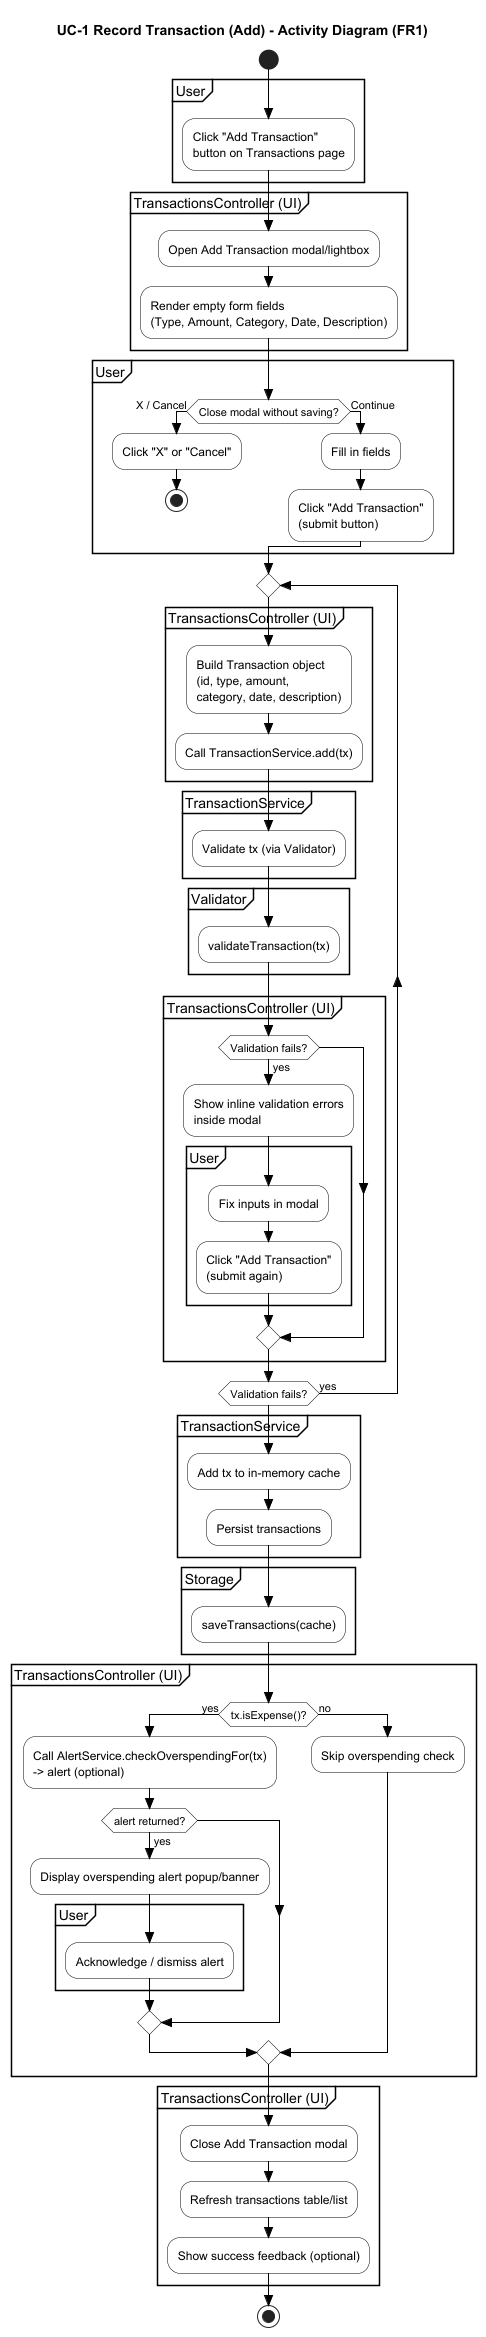

The diagram above was rendered by PlantUML. Its source (embedded in the PNG):
@startuml
title UC-1 Record Transaction (Add) - Activity Diagram (FR1)

skinparam style strictuml
skinparam shadowing false
skinparam activity {
  BackgroundColor white
  BorderColor black
  ArrowColor black
}
skinparam linetype ortho

start

partition "User" {
  :Click "Add Transaction"\nbutton on Transactions page;
}

partition "TransactionsController (UI)" {
  :Open Add Transaction modal/lightbox;
  :Render empty form fields\n(Type, Amount, Category, Date, Description);
}

' --- User can cancel/close at any time before successful submit ---
partition "User" {
  if (Close modal without saving?) then (X / Cancel)
    :Click "X" or "Cancel";
    stop
  else (Continue)
    :Fill in fields;
    :Click "Add Transaction"\n(submit button);
  endif
}

repeat
  partition "TransactionsController (UI)" {
    :Build Transaction object\n(id, type, amount,\ncategory, date, description);
    :Call TransactionService.add(tx);
  }

  partition "TransactionService" {
    :Validate tx (via Validator);
  }

  partition "Validator" {
    :validateTransaction(tx);
  }

  partition "TransactionsController (UI)" {
    if (Validation fails?) then (yes)
      :Show inline validation errors\ninside modal;
      partition "User" {
        :Fix inputs in modal;
        :Click "Add Transaction"\n(submit again);
      }
    endif
  }

repeat while (Validation fails?) is (yes)

partition "TransactionService" {
  :Add tx to in-memory cache;
  :Persist transactions;
}

partition "Storage" {
  :saveTransactions(cache);
}

' --- UC-6 embedded: overspending alert after save (expense only) ---
partition "TransactionsController (UI)" {
  if (tx.isExpense()?) then (yes)
    :Call AlertService.checkOverspendingFor(tx)\n-> alert (optional);

    if (alert returned?) then (yes)
      :Display overspending alert popup/banner;
      partition "User" {
        :Acknowledge / dismiss alert;
      }
    endif
  else (no)
    :Skip overspending check;
  endif
}

partition "TransactionsController (UI)" {
  :Close Add Transaction modal;
  :Refresh transactions table/list;
  :Show success feedback (optional);
}

stop
@enduml